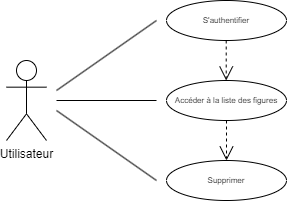

The diagram above was exported from draw.io. Its source (the exported page's mxGraphModel, read from the mxfile embedded in the PNG):
<mxGraphModel dx="1075" dy="451" grid="1" gridSize="10" guides="1" tooltips="1" connect="1" arrows="1" fold="1" page="1" pageScale="1" pageWidth="827" pageHeight="1169" math="0" shadow="0">
  <root>
    <mxCell id="0" />
    <mxCell id="1" parent="0" />
    <mxCell id="rmCv4nlNa_PUkbNa3w7a-1" value="Utilisateur" style="shape=umlActor;verticalLabelPosition=bottom;verticalAlign=top;html=1;outlineConnect=0;" vertex="1" parent="1">
      <mxGeometry x="280" y="320" width="40" height="80" as="geometry" />
    </mxCell>
    <mxCell id="rmCv4nlNa_PUkbNa3w7a-2" value="Accéder à la liste des figures" style="ellipse;whiteSpace=wrap;html=1;fontSize=8;" vertex="1" parent="1">
      <mxGeometry x="440" y="340" width="120" height="40" as="geometry" />
    </mxCell>
    <mxCell id="rmCv4nlNa_PUkbNa3w7a-3" value="Supprimer" style="ellipse;whiteSpace=wrap;html=1;fontSize=8;" vertex="1" parent="1">
      <mxGeometry x="440" y="420" width="120" height="40" as="geometry" />
    </mxCell>
    <mxCell id="rmCv4nlNa_PUkbNa3w7a-5" value="" style="endArrow=none;html=1;rounded=0;" edge="1" parent="1">
      <mxGeometry relative="1" as="geometry">
        <mxPoint x="330" y="350" as="sourcePoint" />
        <mxPoint x="430" y="280" as="targetPoint" />
      </mxGeometry>
    </mxCell>
    <mxCell id="rmCv4nlNa_PUkbNa3w7a-7" value="" style="endArrow=none;html=1;rounded=0;" edge="1" parent="1">
      <mxGeometry relative="1" as="geometry">
        <mxPoint x="330" y="360" as="sourcePoint" />
        <mxPoint x="430" y="360" as="targetPoint" />
      </mxGeometry>
    </mxCell>
    <mxCell id="rmCv4nlNa_PUkbNa3w7a-8" value="" style="endArrow=open;endSize=12;dashed=1;html=1;rounded=0;fontSize=8;entryX=0.5;entryY=0;entryDx=0;entryDy=0;exitX=0.5;exitY=1;exitDx=0;exitDy=0;" edge="1" parent="1" target="rmCv4nlNa_PUkbNa3w7a-3">
      <mxGeometry width="160" relative="1" as="geometry">
        <mxPoint x="500" y="379.9999999999999" as="sourcePoint" />
        <mxPoint x="550" y="350" as="targetPoint" />
      </mxGeometry>
    </mxCell>
    <mxCell id="rmCv4nlNa_PUkbNa3w7a-10" value="S'authentifier&lt;br&gt;" style="ellipse;whiteSpace=wrap;html=1;fontSize=8;" vertex="1" parent="1">
      <mxGeometry x="440" y="260" width="120" height="40" as="geometry" />
    </mxCell>
    <mxCell id="rmCv4nlNa_PUkbNa3w7a-11" value="" style="endArrow=open;endSize=12;dashed=1;html=1;rounded=0;fontSize=8;entryX=0.5;entryY=0;entryDx=0;entryDy=0;exitX=0.5;exitY=1;exitDx=0;exitDy=0;" edge="1" parent="1">
      <mxGeometry width="160" relative="1" as="geometry">
        <mxPoint x="499.71" y="300" as="sourcePoint" />
        <mxPoint x="499.71" y="340" as="targetPoint" />
      </mxGeometry>
    </mxCell>
    <mxCell id="rmCv4nlNa_PUkbNa3w7a-12" value="" style="endArrow=none;html=1;rounded=0;" edge="1" parent="1">
      <mxGeometry relative="1" as="geometry">
        <mxPoint x="330" y="370" as="sourcePoint" />
        <mxPoint x="430" y="440" as="targetPoint" />
      </mxGeometry>
    </mxCell>
  </root>
</mxGraphModel>